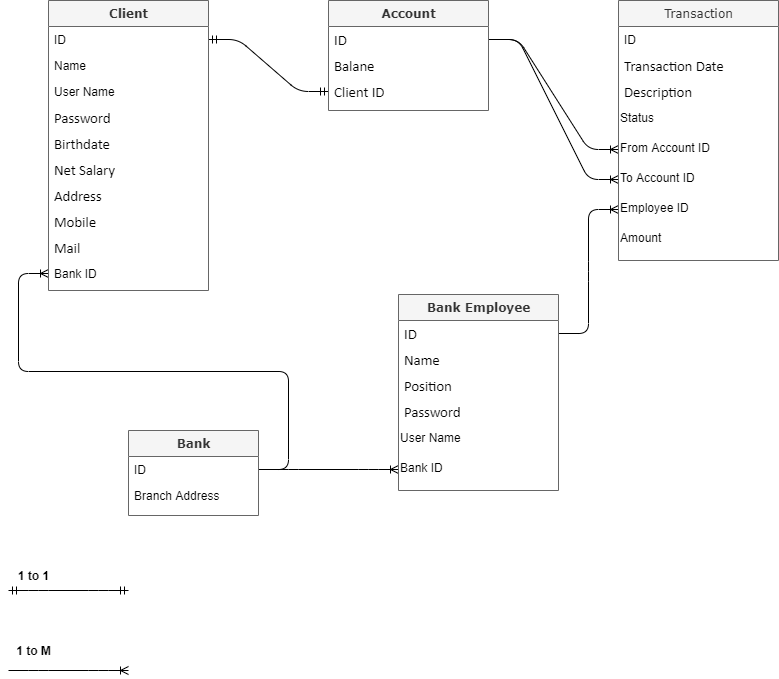

The diagram above was exported from draw.io. Its source (the exported page's mxGraphModel, read from the mxfile embedded in the PNG):
<mxGraphModel dx="1806" dy="835" grid="1" gridSize="10" guides="1" tooltips="1" connect="1" arrows="1" fold="1" page="1" pageScale="1" pageWidth="827" pageHeight="1169" math="0" shadow="0">
  <root>
    <mxCell id="WIyWlLk6GJQsqaUBKTNV-0" />
    <mxCell id="WIyWlLk6GJQsqaUBKTNV-1" parent="WIyWlLk6GJQsqaUBKTNV-0" />
    <mxCell id="o3X5yU2yKc5wObB9GrR8-58" value="" style="edgeStyle=entityRelationEdgeStyle;fontSize=12;html=1;endArrow=ERmandOne;startArrow=ERmandOne;exitX=1;exitY=0.5;exitDx=0;exitDy=0;entryX=0;entryY=0.5;entryDx=0;entryDy=0;" parent="WIyWlLk6GJQsqaUBKTNV-1" source="o3X5yU2yKc5wObB9GrR8-16" target="o3X5yU2yKc5wObB9GrR8-14" edge="1">
      <mxGeometry width="100" height="100" relative="1" as="geometry">
        <mxPoint x="220" y="220" as="sourcePoint" />
        <mxPoint x="320" y="120" as="targetPoint" />
      </mxGeometry>
    </mxCell>
    <mxCell id="o3X5yU2yKc5wObB9GrR8-59" value="" style="edgeStyle=entityRelationEdgeStyle;fontSize=12;html=1;endArrow=ERoneToMany;exitX=1;exitY=0.5;exitDx=0;exitDy=0;entryX=0;entryY=0.5;entryDx=0;entryDy=0;" parent="WIyWlLk6GJQsqaUBKTNV-1" source="o3X5yU2yKc5wObB9GrR8-38" target="o3X5yU2yKc5wObB9GrR8-36" edge="1">
      <mxGeometry width="100" height="100" relative="1" as="geometry">
        <mxPoint x="540" y="590" as="sourcePoint" />
        <mxPoint x="640" y="490" as="targetPoint" />
      </mxGeometry>
    </mxCell>
    <mxCell id="o3X5yU2yKc5wObB9GrR8-60" value="" style="edgeStyle=entityRelationEdgeStyle;fontSize=12;html=1;endArrow=ERoneToMany;exitX=1;exitY=0.5;exitDx=0;exitDy=0;" parent="WIyWlLk6GJQsqaUBKTNV-1" source="o3X5yU2yKc5wObB9GrR8-12" target="o3X5yU2yKc5wObB9GrR8-45" edge="1">
      <mxGeometry width="100" height="100" relative="1" as="geometry">
        <mxPoint x="520" y="230" as="sourcePoint" />
        <mxPoint x="510" y="320" as="targetPoint" />
      </mxGeometry>
    </mxCell>
    <mxCell id="o3X5yU2yKc5wObB9GrR8-61" value="" style="edgeStyle=entityRelationEdgeStyle;fontSize=12;html=1;endArrow=ERoneToMany;entryX=0;entryY=0.5;entryDx=0;entryDy=0;" parent="WIyWlLk6GJQsqaUBKTNV-1" source="o3X5yU2yKc5wObB9GrR8-12" target="o3X5yU2yKc5wObB9GrR8-46" edge="1">
      <mxGeometry width="100" height="100" relative="1" as="geometry">
        <mxPoint x="230" y="100" as="sourcePoint" />
        <mxPoint x="360" y="180" as="targetPoint" />
      </mxGeometry>
    </mxCell>
    <mxCell id="Yeqm1Z1QdyAMu-DGeorz-2" value="" style="edgeStyle=entityRelationEdgeStyle;fontSize=12;html=1;endArrow=ERoneToMany;exitX=1;exitY=0.5;exitDx=0;exitDy=0;entryX=0;entryY=0.5;entryDx=0;entryDy=0;" parent="WIyWlLk6GJQsqaUBKTNV-1" source="o3X5yU2yKc5wObB9GrR8-38" target="o3X5yU2yKc5wObB9GrR8-26" edge="1">
      <mxGeometry width="100" height="100" relative="1" as="geometry">
        <mxPoint x="300" y="400" as="sourcePoint" />
        <mxPoint x="80" y="280" as="targetPoint" />
      </mxGeometry>
    </mxCell>
    <object label="&lt;font style=&quot;font-size: 12px&quot;&gt;&lt;b&gt;Client&lt;/b&gt;&lt;/font&gt;" id="o3X5yU2yKc5wObB9GrR8-15">
      <mxCell style="swimlane;html=1;fontStyle=0;childLayout=stackLayout;horizontal=1;startSize=26;fillColor=#f5f5f5;horizontalStack=0;resizeParent=1;resizeLast=0;collapsible=1;marginBottom=0;swimlaneFillColor=#ffffff;rounded=0;shadow=0;comic=0;labelBackgroundColor=none;strokeWidth=1;fontFamily=Verdana;fontSize=10;align=center;strokeColor=#666666;fontColor=#333333;" parent="WIyWlLk6GJQsqaUBKTNV-1" vertex="1">
        <mxGeometry x="80" y="10" width="160" height="290" as="geometry">
          <mxRectangle x="350" y="42" width="60" height="26" as="alternateBounds" />
        </mxGeometry>
      </mxCell>
    </object>
    <mxCell id="o3X5yU2yKc5wObB9GrR8-16" value="ID" style="text;html=1;strokeColor=none;fillColor=none;align=left;verticalAlign=top;spacingLeft=4;spacingRight=4;whiteSpace=wrap;overflow=hidden;rotatable=0;points=[[0,0.5],[1,0.5]];portConstraint=eastwest;" parent="o3X5yU2yKc5wObB9GrR8-15" vertex="1">
      <mxGeometry y="26" width="160" height="26" as="geometry" />
    </mxCell>
    <mxCell id="o3X5yU2yKc5wObB9GrR8-18" value="Name" style="text;html=1;strokeColor=none;fillColor=none;align=left;verticalAlign=top;spacingLeft=4;spacingRight=4;whiteSpace=wrap;overflow=hidden;rotatable=0;points=[[0,0.5],[1,0.5]];portConstraint=eastwest;" parent="o3X5yU2yKc5wObB9GrR8-15" vertex="1">
      <mxGeometry y="52" width="160" height="26" as="geometry" />
    </mxCell>
    <mxCell id="o3X5yU2yKc5wObB9GrR8-19" value="User Name" style="text;html=1;strokeColor=none;fillColor=none;align=left;verticalAlign=top;spacingLeft=4;spacingRight=4;whiteSpace=wrap;overflow=hidden;rotatable=0;points=[[0,0.5],[1,0.5]];portConstraint=eastwest;" parent="o3X5yU2yKc5wObB9GrR8-15" vertex="1">
      <mxGeometry y="78" width="160" height="26" as="geometry" />
    </mxCell>
    <mxCell id="o3X5yU2yKc5wObB9GrR8-20" value="&lt;span style=&quot;font-size: 11.0pt ; line-height: 107% ; font-family: &amp;#34;calibri&amp;#34; , sans-serif&quot;&gt;Password&lt;/span&gt;" style="text;html=1;strokeColor=none;fillColor=none;align=left;verticalAlign=top;spacingLeft=4;spacingRight=4;whiteSpace=wrap;overflow=hidden;rotatable=0;points=[[0,0.5],[1,0.5]];portConstraint=eastwest;" parent="o3X5yU2yKc5wObB9GrR8-15" vertex="1">
      <mxGeometry y="104" width="160" height="26" as="geometry" />
    </mxCell>
    <mxCell id="o3X5yU2yKc5wObB9GrR8-21" value="&lt;span style=&quot;font-size: 11.0pt ; line-height: 107% ; font-family: &amp;#34;calibri&amp;#34; , sans-serif&quot;&gt;Birthdate&lt;/span&gt;" style="text;html=1;strokeColor=none;fillColor=none;align=left;verticalAlign=top;spacingLeft=4;spacingRight=4;whiteSpace=wrap;overflow=hidden;rotatable=0;points=[[0,0.5],[1,0.5]];portConstraint=eastwest;" parent="o3X5yU2yKc5wObB9GrR8-15" vertex="1">
      <mxGeometry y="130" width="160" height="26" as="geometry" />
    </mxCell>
    <mxCell id="o3X5yU2yKc5wObB9GrR8-22" value="&lt;span style=&quot;font-size: 11.0pt ; line-height: 107% ; font-family: &amp;#34;calibri&amp;#34; , sans-serif&quot;&gt;Net Salary&lt;/span&gt;" style="text;html=1;strokeColor=none;fillColor=none;align=left;verticalAlign=top;spacingLeft=4;spacingRight=4;whiteSpace=wrap;overflow=hidden;rotatable=0;points=[[0,0.5],[1,0.5]];portConstraint=eastwest;" parent="o3X5yU2yKc5wObB9GrR8-15" vertex="1">
      <mxGeometry y="156" width="160" height="26" as="geometry" />
    </mxCell>
    <mxCell id="o3X5yU2yKc5wObB9GrR8-23" value="&lt;span style=&quot;font-size: 11.0pt ; line-height: 107% ; font-family: &amp;#34;calibri&amp;#34; , sans-serif&quot;&gt;Address&lt;/span&gt;" style="text;html=1;strokeColor=none;fillColor=none;align=left;verticalAlign=top;spacingLeft=4;spacingRight=4;whiteSpace=wrap;overflow=hidden;rotatable=0;points=[[0,0.5],[1,0.5]];portConstraint=eastwest;" parent="o3X5yU2yKc5wObB9GrR8-15" vertex="1">
      <mxGeometry y="182" width="160" height="26" as="geometry" />
    </mxCell>
    <mxCell id="o3X5yU2yKc5wObB9GrR8-24" value="&lt;span style=&quot;font-size: 11.0pt ; line-height: 107% ; font-family: &amp;#34;calibri&amp;#34; , sans-serif&quot;&gt;Mobile&lt;/span&gt;" style="text;html=1;strokeColor=none;fillColor=none;align=left;verticalAlign=top;spacingLeft=4;spacingRight=4;whiteSpace=wrap;overflow=hidden;rotatable=0;points=[[0,0.5],[1,0.5]];portConstraint=eastwest;" parent="o3X5yU2yKc5wObB9GrR8-15" vertex="1">
      <mxGeometry y="208" width="160" height="26" as="geometry" />
    </mxCell>
    <mxCell id="o3X5yU2yKc5wObB9GrR8-25" value="&lt;span style=&quot;font-size: 11.0pt ; line-height: 107% ; font-family: &amp;#34;calibri&amp;#34; , sans-serif&quot;&gt;Mail&lt;/span&gt;" style="text;html=1;strokeColor=none;fillColor=none;align=left;verticalAlign=top;spacingLeft=4;spacingRight=4;whiteSpace=wrap;overflow=hidden;rotatable=0;points=[[0,0.5],[1,0.5]];portConstraint=eastwest;" parent="o3X5yU2yKc5wObB9GrR8-15" vertex="1">
      <mxGeometry y="234" width="160" height="26" as="geometry" />
    </mxCell>
    <mxCell id="o3X5yU2yKc5wObB9GrR8-26" value="Bank ID" style="text;html=1;strokeColor=none;fillColor=none;align=left;verticalAlign=top;spacingLeft=4;spacingRight=4;whiteSpace=wrap;overflow=hidden;rotatable=0;points=[[0,0.5],[1,0.5]];portConstraint=eastwest;" parent="o3X5yU2yKc5wObB9GrR8-15" vertex="1">
      <mxGeometry y="260" width="160" height="26" as="geometry" />
    </mxCell>
    <mxCell id="o3X5yU2yKc5wObB9GrR8-37" value="&lt;font style=&quot;font-size: 12px&quot;&gt;&lt;b&gt;Bank&lt;/b&gt;&lt;/font&gt;" style="swimlane;html=1;fontStyle=0;childLayout=stackLayout;horizontal=1;startSize=26;fillColor=#f5f5f5;horizontalStack=0;resizeParent=1;resizeLast=0;collapsible=1;marginBottom=0;swimlaneFillColor=#ffffff;rounded=0;shadow=0;comic=0;labelBackgroundColor=none;strokeWidth=1;fontFamily=Verdana;fontSize=10;align=center;strokeColor=#666666;fontColor=#333333;" parent="WIyWlLk6GJQsqaUBKTNV-1" vertex="1">
      <mxGeometry x="160" y="440" width="130" height="85" as="geometry" />
    </mxCell>
    <mxCell id="o3X5yU2yKc5wObB9GrR8-38" value="ID" style="text;html=1;strokeColor=none;fillColor=none;align=left;verticalAlign=top;spacingLeft=4;spacingRight=4;whiteSpace=wrap;overflow=hidden;rotatable=0;points=[[0,0.5],[1,0.5]];portConstraint=eastwest;" parent="o3X5yU2yKc5wObB9GrR8-37" vertex="1">
      <mxGeometry y="26" width="130" height="26" as="geometry" />
    </mxCell>
    <mxCell id="o3X5yU2yKc5wObB9GrR8-39" value="Branch Address" style="text;html=1;strokeColor=none;fillColor=none;align=left;verticalAlign=top;spacingLeft=4;spacingRight=4;whiteSpace=wrap;overflow=hidden;rotatable=0;points=[[0,0.5],[1,0.5]];portConstraint=eastwest;" parent="o3X5yU2yKc5wObB9GrR8-37" vertex="1">
      <mxGeometry y="52" width="130" height="26" as="geometry" />
    </mxCell>
    <mxCell id="Yeqm1Z1QdyAMu-DGeorz-4" value="" style="edgeStyle=entityRelationEdgeStyle;fontSize=12;html=1;endArrow=ERmandOne;startArrow=ERmandOne;" parent="WIyWlLk6GJQsqaUBKTNV-1" edge="1">
      <mxGeometry width="100" height="100" relative="1" as="geometry">
        <mxPoint x="40" y="600" as="sourcePoint" />
        <mxPoint x="160" y="600" as="targetPoint" />
      </mxGeometry>
    </mxCell>
    <mxCell id="Yeqm1Z1QdyAMu-DGeorz-6" value="&lt;font style=&quot;font-size: 12px&quot;&gt;&lt;b&gt;1 to 1&lt;/b&gt;&lt;/font&gt;" style="text;html=1;align=center;verticalAlign=middle;resizable=0;points=[];autosize=1;" parent="WIyWlLk6GJQsqaUBKTNV-1" vertex="1">
      <mxGeometry x="40" y="575" width="50" height="20" as="geometry" />
    </mxCell>
    <mxCell id="Yeqm1Z1QdyAMu-DGeorz-7" value="&lt;font style=&quot;font-size: 12px&quot;&gt;&lt;b&gt;1 to M&lt;/b&gt;&lt;/font&gt;" style="text;html=1;align=center;verticalAlign=middle;resizable=0;points=[];autosize=1;" parent="WIyWlLk6GJQsqaUBKTNV-1" vertex="1">
      <mxGeometry x="40" y="650" width="50" height="20" as="geometry" />
    </mxCell>
    <mxCell id="Yeqm1Z1QdyAMu-DGeorz-8" value="" style="edgeStyle=entityRelationEdgeStyle;fontSize=12;html=1;endArrow=ERoneToMany;" parent="WIyWlLk6GJQsqaUBKTNV-1" edge="1">
      <mxGeometry width="100" height="100" relative="1" as="geometry">
        <mxPoint x="40" y="680" as="sourcePoint" />
        <mxPoint x="160" y="680" as="targetPoint" />
      </mxGeometry>
    </mxCell>
    <mxCell id="Yeqm1Z1QdyAMu-DGeorz-9" value="" style="edgeStyle=entityRelationEdgeStyle;fontSize=12;html=1;endArrow=ERoneToMany;entryX=0;entryY=0.5;entryDx=0;entryDy=0;" parent="WIyWlLk6GJQsqaUBKTNV-1" source="o3X5yU2yKc5wObB9GrR8-30" target="o3X5yU2yKc5wObB9GrR8-47" edge="1">
      <mxGeometry width="100" height="100" relative="1" as="geometry">
        <mxPoint x="690" y="420" as="sourcePoint" />
        <mxPoint x="790" y="320" as="targetPoint" />
      </mxGeometry>
    </mxCell>
    <mxCell id="o3X5yU2yKc5wObB9GrR8-11" value="&lt;font style=&quot;font-size: 12px&quot;&gt;&lt;b&gt;Account&lt;/b&gt;&lt;/font&gt;" style="swimlane;html=1;fontStyle=0;childLayout=stackLayout;horizontal=1;startSize=26;fillColor=#f5f5f5;horizontalStack=0;resizeParent=1;resizeLast=0;collapsible=1;marginBottom=0;swimlaneFillColor=#ffffff;rounded=0;shadow=0;comic=0;labelBackgroundColor=none;strokeWidth=1;fontFamily=Verdana;fontSize=10;align=center;strokeColor=#666666;fontColor=#333333;" parent="WIyWlLk6GJQsqaUBKTNV-1" vertex="1">
      <mxGeometry x="360" y="10" width="160" height="110" as="geometry" />
    </mxCell>
    <mxCell id="o3X5yU2yKc5wObB9GrR8-12" value="&lt;span style=&quot;font-size: 11.0pt ; line-height: 107% ; font-family: &amp;#34;calibri&amp;#34; , sans-serif&quot;&gt;ID&lt;/span&gt;" style="text;html=1;strokeColor=none;fillColor=none;align=left;verticalAlign=top;spacingLeft=4;spacingRight=4;whiteSpace=wrap;overflow=hidden;rotatable=0;points=[[0,0.5],[1,0.5]];portConstraint=eastwest;" parent="o3X5yU2yKc5wObB9GrR8-11" vertex="1">
      <mxGeometry y="26" width="160" height="26" as="geometry" />
    </mxCell>
    <mxCell id="o3X5yU2yKc5wObB9GrR8-13" value="&lt;span style=&quot;font-size: 11.0pt ; line-height: 107% ; font-family: &amp;#34;calibri&amp;#34; , sans-serif&quot;&gt;Balane&lt;/span&gt;" style="text;html=1;strokeColor=none;fillColor=none;align=left;verticalAlign=top;spacingLeft=4;spacingRight=4;whiteSpace=wrap;overflow=hidden;rotatable=0;points=[[0,0.5],[1,0.5]];portConstraint=eastwest;" parent="o3X5yU2yKc5wObB9GrR8-11" vertex="1">
      <mxGeometry y="52" width="160" height="26" as="geometry" />
    </mxCell>
    <mxCell id="o3X5yU2yKc5wObB9GrR8-14" value="&lt;span style=&quot;font-size: 11.0pt ; line-height: 107% ; font-family: &amp;#34;calibri&amp;#34; , sans-serif&quot;&gt;Client ID&lt;/span&gt;" style="text;html=1;strokeColor=none;fillColor=none;align=left;verticalAlign=top;spacingLeft=4;spacingRight=4;whiteSpace=wrap;overflow=hidden;rotatable=0;points=[[0,0.5],[1,0.5]];portConstraint=eastwest;" parent="o3X5yU2yKc5wObB9GrR8-11" vertex="1">
      <mxGeometry y="78" width="160" height="26" as="geometry" />
    </mxCell>
    <object label="&lt;font style=&quot;font-size: 12px&quot;&gt;Transaction&lt;/font&gt;" id="o3X5yU2yKc5wObB9GrR8-40">
      <mxCell style="swimlane;html=1;fontStyle=0;childLayout=stackLayout;horizontal=1;startSize=26;fillColor=#f5f5f5;horizontalStack=0;resizeParent=1;resizeLast=0;collapsible=1;marginBottom=0;swimlaneFillColor=#ffffff;rounded=0;shadow=0;comic=0;labelBackgroundColor=none;strokeWidth=1;fontFamily=Verdana;fontSize=10;align=center;strokeColor=#666666;fontColor=#333333;" parent="WIyWlLk6GJQsqaUBKTNV-1" vertex="1">
        <mxGeometry x="650" y="10" width="160" height="260" as="geometry">
          <mxRectangle x="110" y="52" width="60" height="26" as="alternateBounds" />
        </mxGeometry>
      </mxCell>
    </object>
    <mxCell id="o3X5yU2yKc5wObB9GrR8-41" value="ID" style="text;html=1;strokeColor=none;fillColor=none;align=left;verticalAlign=top;spacingLeft=4;spacingRight=4;whiteSpace=wrap;overflow=hidden;rotatable=0;points=[[0,0.5],[1,0.5]];portConstraint=eastwest;" parent="o3X5yU2yKc5wObB9GrR8-40" vertex="1">
      <mxGeometry y="26" width="160" height="26" as="geometry" />
    </mxCell>
    <mxCell id="o3X5yU2yKc5wObB9GrR8-42" value="&lt;span style=&quot;font-size: 11.0pt ; line-height: 107% ; font-family: &amp;#34;calibri&amp;#34; , sans-serif&quot;&gt;Transaction Date&lt;/span&gt;" style="text;html=1;strokeColor=none;fillColor=none;align=left;verticalAlign=top;spacingLeft=4;spacingRight=4;whiteSpace=wrap;overflow=hidden;rotatable=0;points=[[0,0.5],[1,0.5]];portConstraint=eastwest;" parent="o3X5yU2yKc5wObB9GrR8-40" vertex="1">
      <mxGeometry y="52" width="160" height="26" as="geometry" />
    </mxCell>
    <mxCell id="o3X5yU2yKc5wObB9GrR8-43" value="&lt;span style=&quot;font-size: 11.0pt ; line-height: 107% ; font-family: &amp;#34;calibri&amp;#34; , sans-serif&quot;&gt;Description&lt;/span&gt;" style="text;html=1;strokeColor=none;fillColor=none;align=left;verticalAlign=top;spacingLeft=4;spacingRight=4;whiteSpace=wrap;overflow=hidden;rotatable=0;points=[[0,0.5],[1,0.5]];portConstraint=eastwest;" parent="o3X5yU2yKc5wObB9GrR8-40" vertex="1">
      <mxGeometry y="78" width="160" height="26" as="geometry" />
    </mxCell>
    <mxCell id="o3X5yU2yKc5wObB9GrR8-44" value="Status" style="text;html=1;" parent="o3X5yU2yKc5wObB9GrR8-40" vertex="1">
      <mxGeometry y="104" width="160" height="30" as="geometry" />
    </mxCell>
    <mxCell id="o3X5yU2yKc5wObB9GrR8-45" value="From Account ID" style="text;html=1;" parent="o3X5yU2yKc5wObB9GrR8-40" vertex="1">
      <mxGeometry y="134" width="160" height="30" as="geometry" />
    </mxCell>
    <mxCell id="o3X5yU2yKc5wObB9GrR8-46" value="To Account ID" style="text;html=1;" parent="o3X5yU2yKc5wObB9GrR8-40" vertex="1">
      <mxGeometry y="164" width="160" height="30" as="geometry" />
    </mxCell>
    <mxCell id="o3X5yU2yKc5wObB9GrR8-47" value="Employee ID" style="text;html=1;" parent="o3X5yU2yKc5wObB9GrR8-40" vertex="1">
      <mxGeometry y="194" width="160" height="30" as="geometry" />
    </mxCell>
    <mxCell id="A-Nhx25z2BkeYqb4sUgE-0" value="Amount" style="text;html=1;" vertex="1" parent="o3X5yU2yKc5wObB9GrR8-40">
      <mxGeometry y="224" width="160" height="30" as="geometry" />
    </mxCell>
    <mxCell id="o3X5yU2yKc5wObB9GrR8-29" value="&lt;font style=&quot;font-size: 12px&quot;&gt;&lt;b&gt;Bank Employee&lt;/b&gt;&lt;/font&gt;" style="swimlane;html=1;fontStyle=0;childLayout=stackLayout;horizontal=1;startSize=26;fillColor=#f5f5f5;horizontalStack=0;resizeParent=1;resizeLast=0;collapsible=1;marginBottom=0;swimlaneFillColor=#ffffff;rounded=0;shadow=0;comic=0;labelBackgroundColor=none;strokeWidth=1;fontFamily=Verdana;fontSize=10;align=center;strokeColor=#666666;fontColor=#333333;" parent="WIyWlLk6GJQsqaUBKTNV-1" vertex="1">
      <mxGeometry x="430" y="304" width="160" height="196" as="geometry">
        <mxRectangle x="580" y="87" width="110" height="26" as="alternateBounds" />
      </mxGeometry>
    </mxCell>
    <mxCell id="o3X5yU2yKc5wObB9GrR8-30" value="&lt;span style=&quot;font-size: 11.0pt ; line-height: 107% ; font-family: &amp;#34;calibri&amp;#34; , sans-serif&quot;&gt;ID&lt;/span&gt;" style="text;html=1;strokeColor=none;fillColor=none;align=left;verticalAlign=top;spacingLeft=4;spacingRight=4;whiteSpace=wrap;overflow=hidden;rotatable=0;points=[[0,0.5],[1,0.5]];portConstraint=eastwest;" parent="o3X5yU2yKc5wObB9GrR8-29" vertex="1">
      <mxGeometry y="26" width="160" height="26" as="geometry" />
    </mxCell>
    <mxCell id="o3X5yU2yKc5wObB9GrR8-31" value="&lt;span style=&quot;font-size: 11.0pt ; line-height: 107% ; font-family: &amp;#34;calibri&amp;#34; , sans-serif&quot;&gt;Name&lt;/span&gt;" style="text;html=1;strokeColor=none;fillColor=none;align=left;verticalAlign=top;spacingLeft=4;spacingRight=4;whiteSpace=wrap;overflow=hidden;rotatable=0;points=[[0,0.5],[1,0.5]];portConstraint=eastwest;" parent="o3X5yU2yKc5wObB9GrR8-29" vertex="1">
      <mxGeometry y="52" width="160" height="26" as="geometry" />
    </mxCell>
    <mxCell id="o3X5yU2yKc5wObB9GrR8-32" value="&lt;span style=&quot;font-size: 11.0pt ; line-height: 107% ; font-family: &amp;#34;calibri&amp;#34; , sans-serif&quot;&gt;Position&lt;/span&gt;" style="text;html=1;strokeColor=none;fillColor=none;align=left;verticalAlign=top;spacingLeft=4;spacingRight=4;whiteSpace=wrap;overflow=hidden;rotatable=0;points=[[0,0.5],[1,0.5]];portConstraint=eastwest;" parent="o3X5yU2yKc5wObB9GrR8-29" vertex="1">
      <mxGeometry y="78" width="160" height="26" as="geometry" />
    </mxCell>
    <mxCell id="o3X5yU2yKc5wObB9GrR8-33" value="&lt;span style=&quot;font-size: 11.0pt ; line-height: 107% ; font-family: &amp;#34;calibri&amp;#34; , sans-serif&quot;&gt;Password&lt;/span&gt;" style="text;html=1;strokeColor=none;fillColor=none;align=left;verticalAlign=top;spacingLeft=4;spacingRight=4;whiteSpace=wrap;overflow=hidden;rotatable=0;points=[[0,0.5],[1,0.5]];portConstraint=eastwest;" parent="o3X5yU2yKc5wObB9GrR8-29" vertex="1">
      <mxGeometry y="104" width="160" height="26" as="geometry" />
    </mxCell>
    <mxCell id="o3X5yU2yKc5wObB9GrR8-34" value="User Name" style="text;html=1;" parent="o3X5yU2yKc5wObB9GrR8-29" vertex="1">
      <mxGeometry y="130" width="160" height="30" as="geometry" />
    </mxCell>
    <mxCell id="o3X5yU2yKc5wObB9GrR8-36" value="Bank ID" style="text;html=1;" parent="o3X5yU2yKc5wObB9GrR8-29" vertex="1">
      <mxGeometry y="160" width="160" height="30" as="geometry" />
    </mxCell>
  </root>
</mxGraphModel>